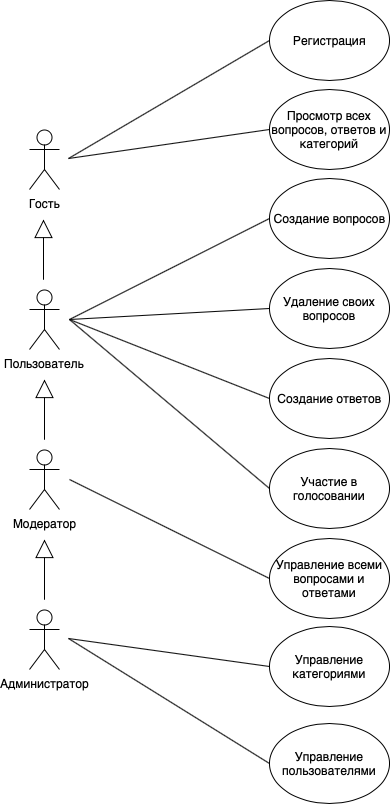

The diagram above was exported from draw.io. Its source (the exported page's mxGraphModel, read from the mxfile embedded in the PNG):
<mxGraphModel dx="1158" dy="814" grid="1" gridSize="10" guides="1" tooltips="1" connect="1" arrows="1" fold="1" page="1" pageScale="1" pageWidth="583" pageHeight="827" background="#ffffff" math="0" shadow="0">
  <root>
    <mxCell id="0" />
    <mxCell id="1" parent="0" />
    <mxCell id="m-X5QetTs7F12n_X1CK_-1" value="Создание вопросов&lt;br&gt;" style="ellipse;whiteSpace=wrap;html=1;" vertex="1" parent="1">
      <mxGeometry x="351" y="180" width="120" height="80" as="geometry" />
    </mxCell>
    <mxCell id="m-X5QetTs7F12n_X1CK_-2" value="Пользователь&lt;br&gt;" style="shape=umlActor;verticalLabelPosition=bottom;labelBackgroundColor=#ffffff;verticalAlign=top;html=1;outlineConnect=0;" vertex="1" parent="1">
      <mxGeometry x="111" y="291" width="30" height="60" as="geometry" />
    </mxCell>
    <mxCell id="m-X5QetTs7F12n_X1CK_-3" value="Удаление своих вопросов&lt;br&gt;" style="ellipse;whiteSpace=wrap;html=1;" vertex="1" parent="1">
      <mxGeometry x="351" y="270" width="120" height="80" as="geometry" />
    </mxCell>
    <mxCell id="m-X5QetTs7F12n_X1CK_-4" value="Модератор&lt;br&gt;" style="shape=umlActor;verticalLabelPosition=bottom;labelBackgroundColor=#ffffff;verticalAlign=top;html=1;outlineConnect=0;" vertex="1" parent="1">
      <mxGeometry x="111" y="451" width="30" height="60" as="geometry" />
    </mxCell>
    <mxCell id="m-X5QetTs7F12n_X1CK_-5" value="Администратор&lt;br&gt;" style="shape=umlActor;verticalLabelPosition=bottom;labelBackgroundColor=#ffffff;verticalAlign=top;html=1;outlineConnect=0;" vertex="1" parent="1">
      <mxGeometry x="111" y="611" width="30" height="60" as="geometry" />
    </mxCell>
    <mxCell id="m-X5QetTs7F12n_X1CK_-6" value="Управление категориями&lt;br&gt;" style="ellipse;whiteSpace=wrap;html=1;" vertex="1" parent="1">
      <mxGeometry x="351" y="627.5" width="120" height="80" as="geometry" />
    </mxCell>
    <mxCell id="m-X5QetTs7F12n_X1CK_-7" value="Управление пользователями&lt;br&gt;" style="ellipse;whiteSpace=wrap;html=1;" vertex="1" parent="1">
      <mxGeometry x="351" y="725" width="120" height="80" as="geometry" />
    </mxCell>
    <mxCell id="m-X5QetTs7F12n_X1CK_-8" value="" style="endArrow=none;html=1;entryX=0;entryY=0.5;entryDx=0;entryDy=0;" edge="1" parent="1" target="m-X5QetTs7F12n_X1CK_-6">
      <mxGeometry width="50" height="50" relative="1" as="geometry">
        <mxPoint x="150" y="640" as="sourcePoint" />
        <mxPoint x="178.5" y="601" as="targetPoint" />
      </mxGeometry>
    </mxCell>
    <mxCell id="m-X5QetTs7F12n_X1CK_-9" value="" style="endArrow=none;html=1;entryX=0;entryY=0.5;entryDx=0;entryDy=0;" edge="1" parent="1" target="m-X5QetTs7F12n_X1CK_-7">
      <mxGeometry width="50" height="50" relative="1" as="geometry">
        <mxPoint x="150" y="640" as="sourcePoint" />
        <mxPoint x="283.5" y="741" as="targetPoint" />
      </mxGeometry>
    </mxCell>
    <mxCell id="m-X5QetTs7F12n_X1CK_-10" value="Участие в голосовании&lt;br&gt;" style="ellipse;whiteSpace=wrap;html=1;" vertex="1" parent="1">
      <mxGeometry x="351" y="450" width="120" height="80" as="geometry" />
    </mxCell>
    <mxCell id="m-X5QetTs7F12n_X1CK_-12" value="" style="endArrow=block;endSize=16;endFill=0;html=1;" edge="1" parent="1">
      <mxGeometry width="160" relative="1" as="geometry">
        <mxPoint x="126" y="441" as="sourcePoint" />
        <mxPoint x="126" y="381" as="targetPoint" />
      </mxGeometry>
    </mxCell>
    <mxCell id="m-X5QetTs7F12n_X1CK_-14" value="" style="endArrow=block;endSize=16;endFill=0;html=1;" edge="1" parent="1">
      <mxGeometry width="160" relative="1" as="geometry">
        <mxPoint x="126" y="601" as="sourcePoint" />
        <mxPoint x="126" y="541" as="targetPoint" />
      </mxGeometry>
    </mxCell>
    <mxCell id="m-X5QetTs7F12n_X1CK_-15" value="Управление всеми вопросами и ответами" style="ellipse;whiteSpace=wrap;html=1;" vertex="1" parent="1">
      <mxGeometry x="351" y="540" width="120" height="80" as="geometry" />
    </mxCell>
    <mxCell id="m-X5QetTs7F12n_X1CK_-16" value="Создание ответов" style="ellipse;whiteSpace=wrap;html=1;" vertex="1" parent="1">
      <mxGeometry x="351" y="360" width="120" height="80" as="geometry" />
    </mxCell>
    <mxCell id="m-X5QetTs7F12n_X1CK_-17" value="" style="endArrow=none;html=1;entryX=0;entryY=0.5;entryDx=0;entryDy=0;" edge="1" parent="1" target="m-X5QetTs7F12n_X1CK_-15">
      <mxGeometry width="50" height="50" relative="1" as="geometry">
        <mxPoint x="151" y="481" as="sourcePoint" />
        <mxPoint x="321" y="471" as="targetPoint" />
      </mxGeometry>
    </mxCell>
    <mxCell id="m-X5QetTs7F12n_X1CK_-18" value="" style="endArrow=none;html=1;entryX=0;entryY=0.5;entryDx=0;entryDy=0;" edge="1" parent="1" target="m-X5QetTs7F12n_X1CK_-10">
      <mxGeometry width="50" height="50" relative="1" as="geometry">
        <mxPoint x="151" y="321" as="sourcePoint" />
        <mxPoint x="291" y="261" as="targetPoint" />
      </mxGeometry>
    </mxCell>
    <mxCell id="m-X5QetTs7F12n_X1CK_-19" value="" style="endArrow=none;html=1;entryX=0;entryY=0.5;entryDx=0;entryDy=0;" edge="1" parent="1" target="m-X5QetTs7F12n_X1CK_-1">
      <mxGeometry width="50" height="50" relative="1" as="geometry">
        <mxPoint x="151" y="321" as="sourcePoint" />
        <mxPoint x="321" y="141" as="targetPoint" />
      </mxGeometry>
    </mxCell>
    <mxCell id="m-X5QetTs7F12n_X1CK_-20" value="" style="endArrow=none;html=1;entryX=0;entryY=0.5;entryDx=0;entryDy=0;" edge="1" parent="1" target="m-X5QetTs7F12n_X1CK_-3">
      <mxGeometry width="50" height="50" relative="1" as="geometry">
        <mxPoint x="151" y="321" as="sourcePoint" />
        <mxPoint x="311" y="241" as="targetPoint" />
      </mxGeometry>
    </mxCell>
    <mxCell id="m-X5QetTs7F12n_X1CK_-21" value="" style="endArrow=none;html=1;entryX=0;entryY=0.5;entryDx=0;entryDy=0;" edge="1" parent="1" target="m-X5QetTs7F12n_X1CK_-16">
      <mxGeometry width="50" height="50" relative="1" as="geometry">
        <mxPoint x="151" y="321" as="sourcePoint" />
        <mxPoint x="301" y="301" as="targetPoint" />
      </mxGeometry>
    </mxCell>
    <mxCell id="m-X5QetTs7F12n_X1CK_-22" value="Гость&lt;br&gt;" style="shape=umlActor;verticalLabelPosition=bottom;labelBackgroundColor=#ffffff;verticalAlign=top;html=1;outlineConnect=0;" vertex="1" parent="1">
      <mxGeometry x="111" y="131" width="30" height="60" as="geometry" />
    </mxCell>
    <mxCell id="m-X5QetTs7F12n_X1CK_-23" value="" style="endArrow=block;endSize=16;endFill=0;html=1;" edge="1" parent="1">
      <mxGeometry width="160" relative="1" as="geometry">
        <mxPoint x="125" y="281" as="sourcePoint" />
        <mxPoint x="125" y="221" as="targetPoint" />
      </mxGeometry>
    </mxCell>
    <mxCell id="m-X5QetTs7F12n_X1CK_-25" value="Просмотр всех вопросов, ответов и категорий" style="ellipse;whiteSpace=wrap;html=1;" vertex="1" parent="1">
      <mxGeometry x="351" y="91" width="120" height="80" as="geometry" />
    </mxCell>
    <mxCell id="m-X5QetTs7F12n_X1CK_-26" value="" style="endArrow=none;html=1;entryX=0;entryY=0.5;entryDx=0;entryDy=0;" edge="1" parent="1" target="m-X5QetTs7F12n_X1CK_-25">
      <mxGeometry width="50" height="50" relative="1" as="geometry">
        <mxPoint x="150" y="160" as="sourcePoint" />
        <mxPoint x="261" y="101" as="targetPoint" />
      </mxGeometry>
    </mxCell>
    <mxCell id="m-X5QetTs7F12n_X1CK_-27" value="Регистрация" style="ellipse;whiteSpace=wrap;html=1;" vertex="1" parent="1">
      <mxGeometry x="351" y="2" width="120" height="80" as="geometry" />
    </mxCell>
    <mxCell id="m-X5QetTs7F12n_X1CK_-28" value="" style="endArrow=none;html=1;entryX=0;entryY=0.5;entryDx=0;entryDy=0;" edge="1" parent="1" target="m-X5QetTs7F12n_X1CK_-27">
      <mxGeometry width="50" height="50" relative="1" as="geometry">
        <mxPoint x="150" y="160" as="sourcePoint" />
        <mxPoint x="110" y="81" as="targetPoint" />
      </mxGeometry>
    </mxCell>
  </root>
</mxGraphModel>